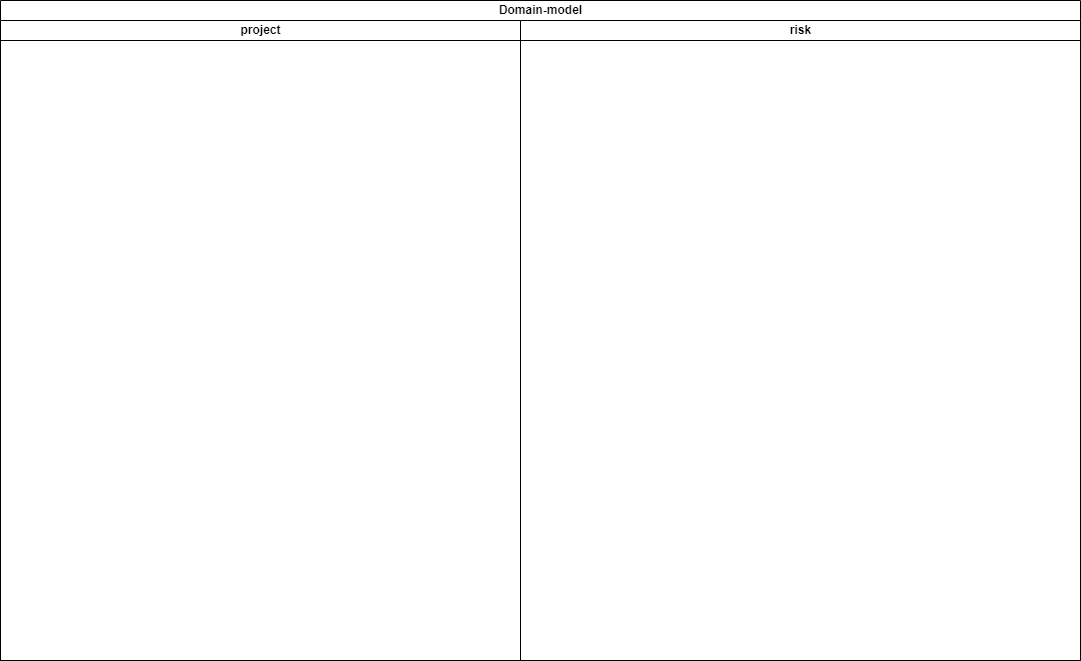

The diagram above was exported from draw.io. Its source (the exported page's mxGraphModel, read from the mxfile embedded in the PNG):
<mxGraphModel dx="1352" dy="752" grid="1" gridSize="10" guides="1" tooltips="1" connect="1" arrows="1" fold="1" page="1" pageScale="1" pageWidth="1169" pageHeight="827" math="0" shadow="0">
  <root>
    <mxCell id="0" />
    <mxCell id="1" parent="0" />
    <mxCell id="2" value="Domain-model" style="swimlane;childLayout=stackLayout;resizeParent=1;resizeParentMax=0;startSize=20;html=1;" vertex="1" parent="1">
      <mxGeometry x="40.000000000000455" y="110" width="1080" height="660" as="geometry" />
    </mxCell>
    <mxCell id="3" value="project" style="swimlane;startSize=20;html=1;" vertex="1" parent="2">
      <mxGeometry y="20" width="520" height="640" as="geometry" />
    </mxCell>
    <mxCell id="4" value="risk" style="swimlane;startSize=20;html=1;" vertex="1" parent="2">
      <mxGeometry x="520" y="20" width="560" height="640" as="geometry" />
    </mxCell>
  </root>
</mxGraphModel>